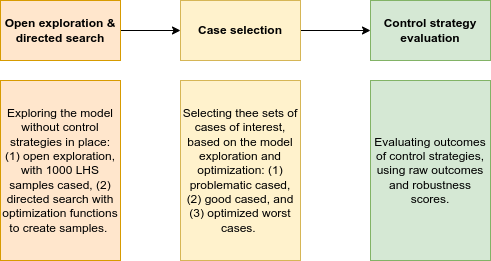

The diagram above was exported from draw.io. Its source (the exported page's mxGraphModel, read from the mxfile embedded in the PNG):
<mxGraphModel dx="1422" dy="771" grid="1" gridSize="10" guides="1" tooltips="1" connect="1" arrows="1" fold="1" page="1" pageScale="1" pageWidth="1100" pageHeight="850" background="none" math="0" shadow="0">
  <root>
    <mxCell id="0" />
    <mxCell id="1" parent="0" />
    <mxCell id="2" style="edgeStyle=orthogonalEdgeStyle;rounded=0;orthogonalLoop=1;jettySize=auto;html=1;exitX=1;exitY=0.5;exitDx=0;exitDy=0;entryX=0;entryY=0.5;entryDx=0;entryDy=0;" edge="1" source="3" target="5" parent="1">
      <mxGeometry relative="1" as="geometry" />
    </mxCell>
    <mxCell id="3" value="&lt;b&gt;Open exploration &amp;amp; directed search&lt;/b&gt;" style="rounded=0;whiteSpace=wrap;html=1;fillColor=#ffe6cc;strokeColor=#d79b00;" vertex="1" parent="1">
      <mxGeometry x="120" y="920" width="120" height="60" as="geometry" />
    </mxCell>
    <mxCell id="4" style="edgeStyle=orthogonalEdgeStyle;rounded=0;orthogonalLoop=1;jettySize=auto;html=1;exitX=1;exitY=0.5;exitDx=0;exitDy=0;entryX=0;entryY=0.5;entryDx=0;entryDy=0;" edge="1" source="5" target="6" parent="1">
      <mxGeometry relative="1" as="geometry" />
    </mxCell>
    <mxCell id="5" value="&lt;b&gt;Case selection&lt;/b&gt;" style="rounded=0;whiteSpace=wrap;html=1;fillColor=#fff2cc;strokeColor=#d6b656;" vertex="1" parent="1">
      <mxGeometry x="300" y="920" width="120" height="60" as="geometry" />
    </mxCell>
    <mxCell id="6" value="&lt;b&gt;Control strategy evaluation&lt;/b&gt;" style="rounded=0;whiteSpace=wrap;html=1;fillColor=#d5e8d4;strokeColor=#82b366;" vertex="1" parent="1">
      <mxGeometry x="490" y="920" width="120" height="60" as="geometry" />
    </mxCell>
    <mxCell id="7" value="Exploring the model without control strategies in place: (1) open exploration, with 1000 LHS samples cased, (2) directed search with optimization functions to create samples.&amp;nbsp;" style="rounded=0;whiteSpace=wrap;html=1;fillColor=#ffe6cc;strokeColor=#D79B00;" vertex="1" parent="1">
      <mxGeometry x="120" y="1000" width="120" height="180" as="geometry" />
    </mxCell>
    <mxCell id="8" value="Selecting thee sets of cases of interest, based on the model exploration and optimization: (1) problematic cased, (2) good cased, and (3) optimized worst cases.&amp;nbsp;" style="rounded=0;whiteSpace=wrap;html=1;fillColor=#fff2cc;strokeColor=#d6b656;" vertex="1" parent="1">
      <mxGeometry x="300" y="1000" width="120" height="180" as="geometry" />
    </mxCell>
    <mxCell id="9" value="&lt;span style=&quot;text-align: left;&quot;&gt;Evaluating outcomes of control strategies, using raw outcomes and robustness scores.&lt;/span&gt;" style="rounded=0;whiteSpace=wrap;html=1;fillColor=#d5e8d4;strokeColor=#82b366;" vertex="1" parent="1">
      <mxGeometry x="490" y="1000" width="120" height="180" as="geometry" />
    </mxCell>
  </root>
</mxGraphModel>